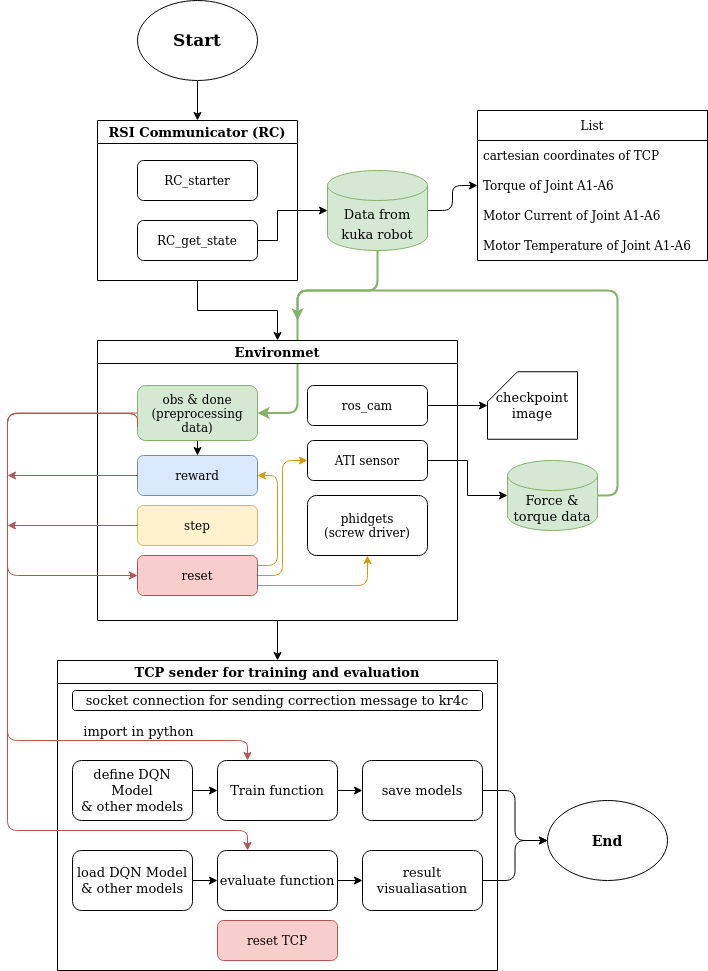

The diagram above was exported from draw.io. Its source (the exported page's mxGraphModel, read from the mxfile embedded in the PNG):
<mxGraphModel dx="1355" dy="793" grid="1" gridSize="10" guides="1" tooltips="1" connect="1" arrows="1" fold="1" page="1" pageScale="1" pageWidth="827" pageHeight="1169" math="0" shadow="0">
  <root>
    <mxCell id="WIyWlLk6GJQsqaUBKTNV-0" />
    <mxCell id="WIyWlLk6GJQsqaUBKTNV-1" parent="WIyWlLk6GJQsqaUBKTNV-0" />
    <mxCell id="WIyWlLk6GJQsqaUBKTNV-3" value="RC_starter" style="rounded=1;whiteSpace=wrap;html=1;fontSize=12;glass=0;strokeWidth=1;shadow=0;" parent="WIyWlLk6GJQsqaUBKTNV-1" vertex="1">
      <mxGeometry x="200" y="200" width="120" height="40" as="geometry" />
    </mxCell>
    <mxCell id="39s44BiP9Kw-cLtZwwTa-6" style="edgeStyle=orthogonalEdgeStyle;rounded=0;orthogonalLoop=1;jettySize=auto;html=1;exitX=1;exitY=0.5;exitDx=0;exitDy=0;fontSize=13;" parent="WIyWlLk6GJQsqaUBKTNV-1" source="WIyWlLk6GJQsqaUBKTNV-7" target="39s44BiP9Kw-cLtZwwTa-5" edge="1">
      <mxGeometry relative="1" as="geometry">
        <Array as="points">
          <mxPoint x="340" y="280" />
          <mxPoint x="340" y="250" />
        </Array>
      </mxGeometry>
    </mxCell>
    <mxCell id="WIyWlLk6GJQsqaUBKTNV-7" value="RC_get_state" style="rounded=1;whiteSpace=wrap;html=1;fontSize=12;glass=0;strokeWidth=1;shadow=0;" parent="WIyWlLk6GJQsqaUBKTNV-1" vertex="1">
      <mxGeometry x="200" y="260" width="120" height="40" as="geometry" />
    </mxCell>
    <mxCell id="39s44BiP9Kw-cLtZwwTa-10" style="edgeStyle=orthogonalEdgeStyle;rounded=0;orthogonalLoop=1;jettySize=auto;html=1;exitX=0.5;exitY=1;exitDx=0;exitDy=0;entryX=0.5;entryY=0;entryDx=0;entryDy=0;fontSize=13;" parent="WIyWlLk6GJQsqaUBKTNV-1" source="39s44BiP9Kw-cLtZwwTa-0" target="39s44BiP9Kw-cLtZwwTa-9" edge="1">
      <mxGeometry relative="1" as="geometry" />
    </mxCell>
    <mxCell id="39s44BiP9Kw-cLtZwwTa-0" value="&lt;font style=&quot;font-size: 17px&quot;&gt;&lt;b&gt;Start&lt;/b&gt;&lt;/font&gt;" style="ellipse;whiteSpace=wrap;html=1;" parent="WIyWlLk6GJQsqaUBKTNV-1" vertex="1">
      <mxGeometry x="200" y="40" width="120" height="80" as="geometry" />
    </mxCell>
    <mxCell id="39s44BiP9Kw-cLtZwwTa-28" style="edgeStyle=orthogonalEdgeStyle;rounded=1;orthogonalLoop=1;jettySize=auto;html=1;entryX=1;entryY=0.5;entryDx=0;entryDy=0;fontSize=13;fillColor=#d5e8d4;strokeColor=#82b366;strokeWidth=2;exitX=0.5;exitY=1;exitDx=0;exitDy=0;exitPerimeter=0;" parent="WIyWlLk6GJQsqaUBKTNV-1" source="39s44BiP9Kw-cLtZwwTa-5" target="39s44BiP9Kw-cLtZwwTa-17" edge="1">
      <mxGeometry relative="1" as="geometry">
        <Array as="points">
          <mxPoint x="440" y="330" />
          <mxPoint x="360" y="330" />
          <mxPoint x="360" y="453" />
        </Array>
      </mxGeometry>
    </mxCell>
    <mxCell id="39s44BiP9Kw-cLtZwwTa-68" style="edgeStyle=orthogonalEdgeStyle;rounded=1;orthogonalLoop=1;jettySize=auto;html=1;exitX=1;exitY=0.5;exitDx=0;exitDy=0;exitPerimeter=0;fontSize=12;strokeWidth=1;" parent="WIyWlLk6GJQsqaUBKTNV-1" source="39s44BiP9Kw-cLtZwwTa-5" target="39s44BiP9Kw-cLtZwwTa-61" edge="1">
      <mxGeometry relative="1" as="geometry" />
    </mxCell>
    <mxCell id="39s44BiP9Kw-cLtZwwTa-5" value="&lt;font style=&quot;font-size: 13px&quot;&gt;Data from kuka robot&lt;br&gt;&lt;/font&gt;" style="shape=cylinder3;whiteSpace=wrap;html=1;boundedLbl=1;backgroundOutline=1;size=15;fontSize=17;fillColor=#d5e8d4;strokeColor=#82b366;" parent="WIyWlLk6GJQsqaUBKTNV-1" vertex="1">
      <mxGeometry x="390" y="210" width="100" height="80" as="geometry" />
    </mxCell>
    <mxCell id="39s44BiP9Kw-cLtZwwTa-27" style="edgeStyle=orthogonalEdgeStyle;rounded=0;orthogonalLoop=1;jettySize=auto;html=1;fontSize=13;" parent="WIyWlLk6GJQsqaUBKTNV-1" source="39s44BiP9Kw-cLtZwwTa-8" target="39s44BiP9Kw-cLtZwwTa-24" edge="1">
      <mxGeometry relative="1" as="geometry" />
    </mxCell>
    <mxCell id="39s44BiP9Kw-cLtZwwTa-8" value="Environmet" style="swimlane;fontSize=13;" parent="WIyWlLk6GJQsqaUBKTNV-1" vertex="1">
      <mxGeometry x="160" y="380" width="360" height="280" as="geometry" />
    </mxCell>
    <mxCell id="39s44BiP9Kw-cLtZwwTa-12" value="ros_cam" style="rounded=1;whiteSpace=wrap;html=1;fontSize=12;glass=0;strokeWidth=1;shadow=0;" parent="39s44BiP9Kw-cLtZwwTa-8" vertex="1">
      <mxGeometry x="210" y="45" width="120" height="40" as="geometry" />
    </mxCell>
    <mxCell id="39s44BiP9Kw-cLtZwwTa-15" value="ATI sensor" style="rounded=1;whiteSpace=wrap;html=1;fontSize=12;glass=0;strokeWidth=1;shadow=0;" parent="39s44BiP9Kw-cLtZwwTa-8" vertex="1">
      <mxGeometry x="210" y="100" width="120" height="40" as="geometry" />
    </mxCell>
    <mxCell id="39s44BiP9Kw-cLtZwwTa-16" value="&lt;div&gt;phidgets &lt;br&gt;&lt;/div&gt;&lt;div&gt;(screw driver)&lt;/div&gt;" style="rounded=1;whiteSpace=wrap;html=1;fontSize=12;glass=0;strokeWidth=1;shadow=0;" parent="39s44BiP9Kw-cLtZwwTa-8" vertex="1">
      <mxGeometry x="210" y="155" width="120" height="60" as="geometry" />
    </mxCell>
    <mxCell id="39s44BiP9Kw-cLtZwwTa-34" style="edgeStyle=orthogonalEdgeStyle;rounded=0;orthogonalLoop=1;jettySize=auto;html=1;exitX=0.5;exitY=1;exitDx=0;exitDy=0;entryX=0.5;entryY=0;entryDx=0;entryDy=0;fontSize=13;strokeWidth=1;" parent="39s44BiP9Kw-cLtZwwTa-8" source="39s44BiP9Kw-cLtZwwTa-17" target="39s44BiP9Kw-cLtZwwTa-18" edge="1">
      <mxGeometry relative="1" as="geometry" />
    </mxCell>
    <mxCell id="39s44BiP9Kw-cLtZwwTa-59" style="edgeStyle=orthogonalEdgeStyle;rounded=1;orthogonalLoop=1;jettySize=auto;html=1;exitX=0;exitY=0.75;exitDx=0;exitDy=0;entryX=0;entryY=0.5;entryDx=0;entryDy=0;fontSize=14;strokeWidth=1;fillColor=#f8cecc;strokeColor=#b85450;" parent="39s44BiP9Kw-cLtZwwTa-8" source="39s44BiP9Kw-cLtZwwTa-17" target="39s44BiP9Kw-cLtZwwTa-50" edge="1">
      <mxGeometry relative="1" as="geometry">
        <Array as="points">
          <mxPoint x="40" y="73" />
          <mxPoint x="-90" y="73" />
          <mxPoint x="-90" y="235" />
        </Array>
      </mxGeometry>
    </mxCell>
    <mxCell id="39s44BiP9Kw-cLtZwwTa-17" value="&lt;div&gt;obs &amp;amp; done&lt;br&gt;&lt;/div&gt;&lt;div&gt;(preprocessing data)&lt;/div&gt;" style="rounded=1;whiteSpace=wrap;html=1;fontSize=12;glass=0;strokeWidth=1;shadow=0;fillColor=#d5e8d4;strokeColor=#82b366;" parent="39s44BiP9Kw-cLtZwwTa-8" vertex="1">
      <mxGeometry x="40" y="45" width="120" height="55" as="geometry" />
    </mxCell>
    <mxCell id="39s44BiP9Kw-cLtZwwTa-18" value="reward" style="rounded=1;whiteSpace=wrap;html=1;fontSize=12;glass=0;strokeWidth=1;shadow=0;fillColor=#dae8fc;strokeColor=#6c8ebf;" parent="39s44BiP9Kw-cLtZwwTa-8" vertex="1">
      <mxGeometry x="40" y="115" width="120" height="40" as="geometry" />
    </mxCell>
    <mxCell id="39s44BiP9Kw-cLtZwwTa-19" value="step" style="rounded=1;whiteSpace=wrap;html=1;fontSize=12;glass=0;strokeWidth=1;shadow=0;fillColor=#fff2cc;strokeColor=#d6b656;" parent="39s44BiP9Kw-cLtZwwTa-8" vertex="1">
      <mxGeometry x="40" y="165" width="120" height="40" as="geometry" />
    </mxCell>
    <mxCell id="39s44BiP9Kw-cLtZwwTa-52" style="edgeStyle=orthogonalEdgeStyle;rounded=1;orthogonalLoop=1;jettySize=auto;html=1;exitX=1;exitY=0.25;exitDx=0;exitDy=0;entryX=1;entryY=0.5;entryDx=0;entryDy=0;fontSize=13;strokeWidth=1;fillColor=#ffe6cc;strokeColor=#d79b00;" parent="39s44BiP9Kw-cLtZwwTa-8" source="39s44BiP9Kw-cLtZwwTa-50" target="39s44BiP9Kw-cLtZwwTa-18" edge="1">
      <mxGeometry relative="1" as="geometry" />
    </mxCell>
    <mxCell id="39s44BiP9Kw-cLtZwwTa-53" style="edgeStyle=orthogonalEdgeStyle;rounded=1;orthogonalLoop=1;jettySize=auto;html=1;exitX=1;exitY=0.75;exitDx=0;exitDy=0;entryX=0.5;entryY=1;entryDx=0;entryDy=0;fontSize=13;strokeWidth=1;fillColor=#ffe6cc;strokeColor=#d79b00;" parent="39s44BiP9Kw-cLtZwwTa-8" source="39s44BiP9Kw-cLtZwwTa-50" target="39s44BiP9Kw-cLtZwwTa-16" edge="1">
      <mxGeometry relative="1" as="geometry" />
    </mxCell>
    <mxCell id="39s44BiP9Kw-cLtZwwTa-54" style="edgeStyle=orthogonalEdgeStyle;rounded=1;orthogonalLoop=1;jettySize=auto;html=1;exitX=1;exitY=0.5;exitDx=0;exitDy=0;entryX=0;entryY=0.5;entryDx=0;entryDy=0;fontSize=13;strokeWidth=1;fillColor=#ffe6cc;strokeColor=#d79b00;" parent="39s44BiP9Kw-cLtZwwTa-8" source="39s44BiP9Kw-cLtZwwTa-50" target="39s44BiP9Kw-cLtZwwTa-15" edge="1">
      <mxGeometry relative="1" as="geometry" />
    </mxCell>
    <mxCell id="39s44BiP9Kw-cLtZwwTa-50" value="reset" style="rounded=1;whiteSpace=wrap;html=1;fontSize=12;glass=0;strokeWidth=1;shadow=0;fillColor=#f8cecc;strokeColor=#b85450;" parent="39s44BiP9Kw-cLtZwwTa-8" vertex="1">
      <mxGeometry x="40" y="215" width="120" height="40" as="geometry" />
    </mxCell>
    <mxCell id="39s44BiP9Kw-cLtZwwTa-11" style="edgeStyle=orthogonalEdgeStyle;rounded=0;orthogonalLoop=1;jettySize=auto;html=1;exitX=0.5;exitY=1;exitDx=0;exitDy=0;fontSize=13;" parent="WIyWlLk6GJQsqaUBKTNV-1" source="39s44BiP9Kw-cLtZwwTa-9" target="39s44BiP9Kw-cLtZwwTa-8" edge="1">
      <mxGeometry relative="1" as="geometry" />
    </mxCell>
    <mxCell id="39s44BiP9Kw-cLtZwwTa-9" value="RSI Communicator (RC)" style="swimlane;fontSize=13;" parent="WIyWlLk6GJQsqaUBKTNV-1" vertex="1">
      <mxGeometry x="160" y="160" width="200" height="160" as="geometry" />
    </mxCell>
    <mxCell id="39s44BiP9Kw-cLtZwwTa-29" style="edgeStyle=orthogonalEdgeStyle;rounded=1;orthogonalLoop=1;jettySize=auto;html=1;fontSize=13;fillColor=#d5e8d4;strokeColor=#82b366;strokeWidth=2;" parent="WIyWlLk6GJQsqaUBKTNV-1" source="39s44BiP9Kw-cLtZwwTa-20" edge="1">
      <mxGeometry relative="1" as="geometry">
        <mxPoint x="360" y="360" as="targetPoint" />
        <Array as="points">
          <mxPoint x="680" y="535" />
          <mxPoint x="680" y="330" />
          <mxPoint x="360" y="330" />
        </Array>
      </mxGeometry>
    </mxCell>
    <mxCell id="39s44BiP9Kw-cLtZwwTa-20" value="Force &amp;amp; torque data" style="shape=cylinder3;whiteSpace=wrap;html=1;boundedLbl=1;backgroundOutline=1;size=15;fontSize=13;fillColor=#d5e8d4;strokeColor=#82b366;" parent="WIyWlLk6GJQsqaUBKTNV-1" vertex="1">
      <mxGeometry x="570" y="500" width="90" height="70" as="geometry" />
    </mxCell>
    <mxCell id="39s44BiP9Kw-cLtZwwTa-21" style="edgeStyle=orthogonalEdgeStyle;rounded=0;orthogonalLoop=1;jettySize=auto;html=1;entryX=0;entryY=0.5;entryDx=0;entryDy=0;entryPerimeter=0;fontSize=13;" parent="WIyWlLk6GJQsqaUBKTNV-1" source="39s44BiP9Kw-cLtZwwTa-15" target="39s44BiP9Kw-cLtZwwTa-20" edge="1">
      <mxGeometry relative="1" as="geometry" />
    </mxCell>
    <mxCell id="39s44BiP9Kw-cLtZwwTa-22" value="&lt;div align=&quot;center&quot;&gt;checkpoint&lt;/div&gt;&lt;div align=&quot;center&quot;&gt;image&lt;br&gt;&lt;/div&gt;" style="shape=card;whiteSpace=wrap;html=1;fontFamily=Helvetica;fontSize=13;fontColor=default;align=center;strokeColor=default;fillColor=default;" parent="WIyWlLk6GJQsqaUBKTNV-1" vertex="1">
      <mxGeometry x="550" y="411.25" width="90" height="67.5" as="geometry" />
    </mxCell>
    <mxCell id="39s44BiP9Kw-cLtZwwTa-23" style="edgeStyle=orthogonalEdgeStyle;rounded=0;orthogonalLoop=1;jettySize=auto;html=1;fontSize=13;" parent="WIyWlLk6GJQsqaUBKTNV-1" source="39s44BiP9Kw-cLtZwwTa-12" target="39s44BiP9Kw-cLtZwwTa-22" edge="1">
      <mxGeometry relative="1" as="geometry" />
    </mxCell>
    <mxCell id="39s44BiP9Kw-cLtZwwTa-24" value="TCP sender for training and evaluation" style="swimlane;fontSize=13;" parent="WIyWlLk6GJQsqaUBKTNV-1" vertex="1">
      <mxGeometry x="120" y="700" width="440" height="310" as="geometry" />
    </mxCell>
    <mxCell id="39s44BiP9Kw-cLtZwwTa-37" style="edgeStyle=orthogonalEdgeStyle;rounded=0;orthogonalLoop=1;jettySize=auto;html=1;exitX=1;exitY=0.5;exitDx=0;exitDy=0;entryX=0;entryY=0.5;entryDx=0;entryDy=0;fontSize=13;strokeWidth=1;" parent="39s44BiP9Kw-cLtZwwTa-24" source="39s44BiP9Kw-cLtZwwTa-30" target="39s44BiP9Kw-cLtZwwTa-31" edge="1">
      <mxGeometry relative="1" as="geometry" />
    </mxCell>
    <mxCell id="39s44BiP9Kw-cLtZwwTa-30" value="&lt;div&gt;define DQN Model&lt;/div&gt;&lt;div&gt;&amp;amp; other models&lt;br&gt;&lt;/div&gt;" style="rounded=1;whiteSpace=wrap;html=1;fontSize=13;" parent="39s44BiP9Kw-cLtZwwTa-24" vertex="1">
      <mxGeometry x="15" y="100" width="120" height="60" as="geometry" />
    </mxCell>
    <mxCell id="39s44BiP9Kw-cLtZwwTa-43" style="edgeStyle=orthogonalEdgeStyle;rounded=1;orthogonalLoop=1;jettySize=auto;html=1;exitX=1;exitY=0.5;exitDx=0;exitDy=0;entryX=0;entryY=0.5;entryDx=0;entryDy=0;fontSize=13;strokeWidth=1;" parent="39s44BiP9Kw-cLtZwwTa-24" source="39s44BiP9Kw-cLtZwwTa-31" target="39s44BiP9Kw-cLtZwwTa-42" edge="1">
      <mxGeometry relative="1" as="geometry" />
    </mxCell>
    <mxCell id="39s44BiP9Kw-cLtZwwTa-31" value="&lt;div&gt;Train function&lt;br&gt;&lt;/div&gt;" style="rounded=1;whiteSpace=wrap;html=1;fontSize=13;" parent="39s44BiP9Kw-cLtZwwTa-24" vertex="1">
      <mxGeometry x="160" y="100" width="120" height="60" as="geometry" />
    </mxCell>
    <mxCell id="39s44BiP9Kw-cLtZwwTa-36" value="socket connection for sending correction message to kr4c" style="rounded=1;whiteSpace=wrap;html=1;fontSize=13;" parent="39s44BiP9Kw-cLtZwwTa-24" vertex="1">
      <mxGeometry x="15" y="30" width="410" height="20" as="geometry" />
    </mxCell>
    <mxCell id="39s44BiP9Kw-cLtZwwTa-42" value="save models" style="rounded=1;whiteSpace=wrap;html=1;fontSize=13;" parent="39s44BiP9Kw-cLtZwwTa-24" vertex="1">
      <mxGeometry x="305" y="100" width="120" height="60" as="geometry" />
    </mxCell>
    <mxCell id="39s44BiP9Kw-cLtZwwTa-47" style="edgeStyle=orthogonalEdgeStyle;rounded=1;orthogonalLoop=1;jettySize=auto;html=1;exitX=1;exitY=0.5;exitDx=0;exitDy=0;entryX=0;entryY=0.5;entryDx=0;entryDy=0;fontSize=13;strokeWidth=1;" parent="39s44BiP9Kw-cLtZwwTa-24" source="39s44BiP9Kw-cLtZwwTa-44" target="39s44BiP9Kw-cLtZwwTa-45" edge="1">
      <mxGeometry relative="1" as="geometry" />
    </mxCell>
    <mxCell id="39s44BiP9Kw-cLtZwwTa-44" value="&lt;div&gt;load DQN Model&lt;/div&gt;&lt;div&gt;&amp;amp; other models&lt;br&gt;&lt;/div&gt;" style="rounded=1;whiteSpace=wrap;html=1;fontSize=13;" parent="39s44BiP9Kw-cLtZwwTa-24" vertex="1">
      <mxGeometry x="15" y="190" width="120" height="60" as="geometry" />
    </mxCell>
    <mxCell id="39s44BiP9Kw-cLtZwwTa-48" style="edgeStyle=orthogonalEdgeStyle;rounded=1;orthogonalLoop=1;jettySize=auto;html=1;exitX=1;exitY=0.5;exitDx=0;exitDy=0;entryX=0;entryY=0.5;entryDx=0;entryDy=0;fontSize=13;strokeWidth=1;" parent="39s44BiP9Kw-cLtZwwTa-24" source="39s44BiP9Kw-cLtZwwTa-45" target="39s44BiP9Kw-cLtZwwTa-46" edge="1">
      <mxGeometry relative="1" as="geometry" />
    </mxCell>
    <mxCell id="39s44BiP9Kw-cLtZwwTa-45" value="evaluate function" style="rounded=1;whiteSpace=wrap;html=1;fontSize=13;" parent="39s44BiP9Kw-cLtZwwTa-24" vertex="1">
      <mxGeometry x="160" y="190" width="120" height="60" as="geometry" />
    </mxCell>
    <mxCell id="39s44BiP9Kw-cLtZwwTa-46" value="result visualiasation" style="rounded=1;whiteSpace=wrap;html=1;fontSize=13;" parent="39s44BiP9Kw-cLtZwwTa-24" vertex="1">
      <mxGeometry x="305" y="190" width="120" height="60" as="geometry" />
    </mxCell>
    <mxCell id="39s44BiP9Kw-cLtZwwTa-51" value="reset TCP" style="rounded=1;whiteSpace=wrap;html=1;fontSize=12;glass=0;strokeWidth=1;shadow=0;fillColor=#f8cecc;strokeColor=#b85450;" parent="39s44BiP9Kw-cLtZwwTa-24" vertex="1">
      <mxGeometry x="160" y="260" width="120" height="40" as="geometry" />
    </mxCell>
    <mxCell id="39s44BiP9Kw-cLtZwwTa-38" style="edgeStyle=orthogonalEdgeStyle;rounded=1;orthogonalLoop=1;jettySize=auto;html=1;exitX=0;exitY=0.5;exitDx=0;exitDy=0;entryX=0.25;entryY=0;entryDx=0;entryDy=0;fontSize=13;strokeWidth=1;fillColor=#f8cecc;strokeColor=#b85450;" parent="WIyWlLk6GJQsqaUBKTNV-1" source="39s44BiP9Kw-cLtZwwTa-17" target="39s44BiP9Kw-cLtZwwTa-31" edge="1">
      <mxGeometry relative="1" as="geometry">
        <Array as="points">
          <mxPoint x="70" y="453" />
          <mxPoint x="70" y="780" />
          <mxPoint x="310" y="780" />
        </Array>
      </mxGeometry>
    </mxCell>
    <mxCell id="39s44BiP9Kw-cLtZwwTa-41" value="import in python " style="edgeLabel;html=1;align=center;verticalAlign=middle;resizable=0;points=[];fontSize=13;" parent="39s44BiP9Kw-cLtZwwTa-38" vertex="1" connectable="0">
      <mxGeometry x="-0.7354" y="4" relative="1" as="geometry">
        <mxPoint x="95" y="314" as="offset" />
      </mxGeometry>
    </mxCell>
    <mxCell id="39s44BiP9Kw-cLtZwwTa-39" style="edgeStyle=orthogonalEdgeStyle;rounded=1;orthogonalLoop=1;jettySize=auto;html=1;fontSize=13;strokeWidth=1;fillColor=#f8cecc;strokeColor=#b85450;" parent="WIyWlLk6GJQsqaUBKTNV-1" source="39s44BiP9Kw-cLtZwwTa-18" edge="1">
      <mxGeometry relative="1" as="geometry">
        <mxPoint x="70" y="515" as="targetPoint" />
      </mxGeometry>
    </mxCell>
    <mxCell id="39s44BiP9Kw-cLtZwwTa-40" style="edgeStyle=orthogonalEdgeStyle;rounded=1;orthogonalLoop=1;jettySize=auto;html=1;exitX=0;exitY=0.5;exitDx=0;exitDy=0;fontSize=13;strokeWidth=1;fillColor=#f8cecc;strokeColor=#b85450;" parent="WIyWlLk6GJQsqaUBKTNV-1" source="39s44BiP9Kw-cLtZwwTa-19" edge="1">
      <mxGeometry relative="1" as="geometry">
        <mxPoint x="70" y="565" as="targetPoint" />
      </mxGeometry>
    </mxCell>
    <mxCell id="39s44BiP9Kw-cLtZwwTa-49" style="edgeStyle=orthogonalEdgeStyle;rounded=1;orthogonalLoop=1;jettySize=auto;html=1;exitX=0;exitY=0.75;exitDx=0;exitDy=0;entryX=0.25;entryY=0;entryDx=0;entryDy=0;fontSize=13;strokeWidth=1;fillColor=#f8cecc;strokeColor=#b85450;" parent="WIyWlLk6GJQsqaUBKTNV-1" source="39s44BiP9Kw-cLtZwwTa-17" target="39s44BiP9Kw-cLtZwwTa-45" edge="1">
      <mxGeometry relative="1" as="geometry">
        <Array as="points">
          <mxPoint x="200" y="453" />
          <mxPoint x="70" y="453" />
          <mxPoint x="70" y="870" />
          <mxPoint x="310" y="870" />
        </Array>
      </mxGeometry>
    </mxCell>
    <mxCell id="39s44BiP9Kw-cLtZwwTa-56" value="&lt;b&gt;&lt;font style=&quot;font-size: 14px&quot;&gt;End&lt;/font&gt;&lt;/b&gt;" style="ellipse;whiteSpace=wrap;html=1;" parent="WIyWlLk6GJQsqaUBKTNV-1" vertex="1">
      <mxGeometry x="610" y="840" width="120" height="80" as="geometry" />
    </mxCell>
    <mxCell id="39s44BiP9Kw-cLtZwwTa-57" style="edgeStyle=orthogonalEdgeStyle;rounded=1;orthogonalLoop=1;jettySize=auto;html=1;exitX=1;exitY=0.5;exitDx=0;exitDy=0;fontSize=14;strokeWidth=1;" parent="WIyWlLk6GJQsqaUBKTNV-1" source="39s44BiP9Kw-cLtZwwTa-42" target="39s44BiP9Kw-cLtZwwTa-56" edge="1">
      <mxGeometry relative="1" as="geometry" />
    </mxCell>
    <mxCell id="39s44BiP9Kw-cLtZwwTa-58" style="edgeStyle=orthogonalEdgeStyle;rounded=1;orthogonalLoop=1;jettySize=auto;html=1;exitX=1;exitY=0.5;exitDx=0;exitDy=0;fontSize=14;strokeWidth=1;" parent="WIyWlLk6GJQsqaUBKTNV-1" source="39s44BiP9Kw-cLtZwwTa-46" target="39s44BiP9Kw-cLtZwwTa-56" edge="1">
      <mxGeometry relative="1" as="geometry" />
    </mxCell>
    <mxCell id="39s44BiP9Kw-cLtZwwTa-61" value="List" style="swimlane;fontStyle=0;childLayout=stackLayout;horizontal=1;startSize=30;horizontalStack=0;resizeParent=1;resizeParentMax=0;resizeLast=0;collapsible=1;marginBottom=0;fontSize=12;" parent="WIyWlLk6GJQsqaUBKTNV-1" vertex="1">
      <mxGeometry x="540" y="150" width="230" height="150" as="geometry">
        <mxRectangle x="610" y="150" width="60" height="30" as="alternateBounds" />
      </mxGeometry>
    </mxCell>
    <mxCell id="39s44BiP9Kw-cLtZwwTa-62" value="cartesian coordinates of TCP" style="text;strokeColor=none;fillColor=none;align=left;verticalAlign=middle;spacingLeft=4;spacingRight=4;overflow=hidden;points=[[0,0.5],[1,0.5]];portConstraint=eastwest;rotatable=0;fontSize=12;" parent="39s44BiP9Kw-cLtZwwTa-61" vertex="1">
      <mxGeometry y="30" width="230" height="30" as="geometry" />
    </mxCell>
    <mxCell id="39s44BiP9Kw-cLtZwwTa-66" value="Torque of Joint A1-A6" style="text;strokeColor=none;fillColor=none;align=left;verticalAlign=middle;spacingLeft=4;spacingRight=4;overflow=hidden;points=[[0,0.5],[1,0.5]];portConstraint=eastwest;rotatable=0;fontSize=12;" parent="39s44BiP9Kw-cLtZwwTa-61" vertex="1">
      <mxGeometry y="60" width="230" height="30" as="geometry" />
    </mxCell>
    <mxCell id="39s44BiP9Kw-cLtZwwTa-63" value="Motor Current of Joint A1-A6" style="text;strokeColor=none;fillColor=none;align=left;verticalAlign=middle;spacingLeft=4;spacingRight=4;overflow=hidden;points=[[0,0.5],[1,0.5]];portConstraint=eastwest;rotatable=0;fontSize=12;" parent="39s44BiP9Kw-cLtZwwTa-61" vertex="1">
      <mxGeometry y="90" width="230" height="30" as="geometry" />
    </mxCell>
    <mxCell id="39s44BiP9Kw-cLtZwwTa-65" value="Motor Temperature of Joint A1-A6 " style="text;strokeColor=none;fillColor=none;align=left;verticalAlign=middle;spacingLeft=4;spacingRight=4;overflow=hidden;points=[[0,0.5],[1,0.5]];portConstraint=eastwest;rotatable=0;fontSize=12;" parent="39s44BiP9Kw-cLtZwwTa-61" vertex="1">
      <mxGeometry y="120" width="230" height="30" as="geometry" />
    </mxCell>
  </root>
</mxGraphModel>